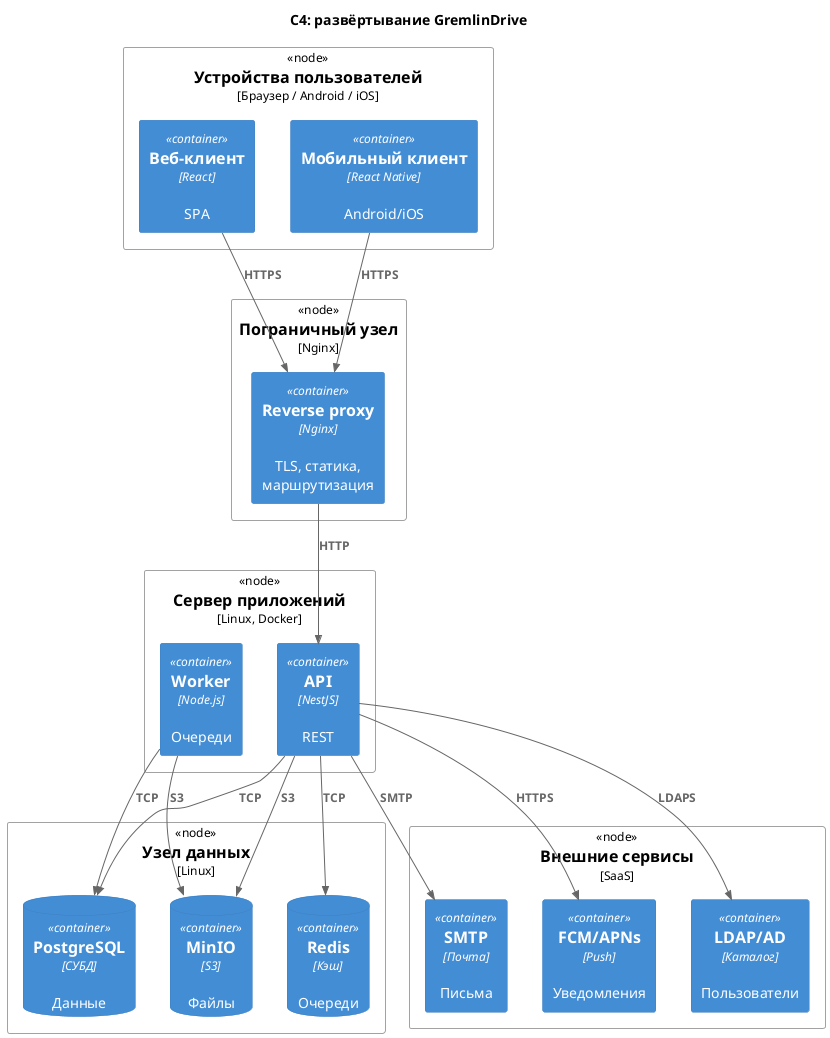

The diagram above was rendered by PlantUML. Its source (embedded in the PNG):
@startuml
!include <C4/C4_Deployment>
title C4: развёртывание GremlinDrive

Deployment_Node(dev, "Устройства пользователей", "Браузер / Android / iOS") {
  Container(web, "Веб-клиент", "React", "SPA")
  Container(mobile, "Мобильный клиент", "React Native", "Android/iOS")
}
Deployment_Node(edge, "Пограничный узел", "Nginx") {
  Container(proxy, "Reverse proxy", "Nginx", "TLS, статика, маршрутизация")
}
Deployment_Node(app, "Сервер приложений", "Linux, Docker") {
  Container(api, "API", "NestJS", "REST")
  Container(worker, "Worker", "Node.js", "Очереди")
}
Deployment_Node(data, "Узел данных", "Linux") {
  ContainerDb(db, "PostgreSQL", "СУБД", "Данные")
  ContainerDb(redis, "Redis", "Кэш", "Очереди")
  ContainerDb(minio, "MinIO", "S3", "Файлы")
}
Deployment_Node(ext, "Внешние сервисы", "SaaS") {
  Container(smtp, "SMTP", "Почта", "Письма")
  Container(push, "FCM/APNs", "Push", "Уведомления")
  Container(ldap, "LDAP/AD", "Каталог", "Пользователи")
}

Rel(web, proxy, "HTTPS")
Rel(mobile, proxy, "HTTPS")
Rel(proxy, api, "HTTP")
Rel(api, db, "TCP")
Rel(api, redis, "TCP")
Rel(api, minio, "S3")
Rel(api, smtp, "SMTP")
Rel(api, push, "HTTPS")
Rel(api, ldap, "LDAPS")
Rel(worker, db, "TCP")
Rel(worker, minio, "S3")
@enduml